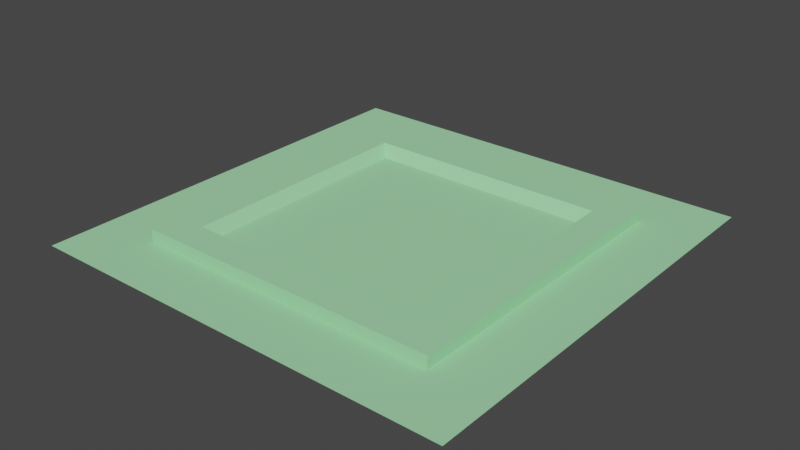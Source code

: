 # Source: Map1.blend  (saved by Blender 2.93.20; exported with 4.5.12 LTS)
import bpy
from mathutils import Matrix  # noqa: F401  (used for matrix-valued properties, if any)

bpy.ops.wm.read_factory_settings(use_empty=True)
scene = bpy.context.scene
scene.name = 'Scene'

# ---- collections
col_collection = bpy.data.collections.new('Collection'); scene.collection.children.link(col_collection)

# ---- materials (node trees are filled in below, after node groups)
mat_material = bpy.data.materials.new('Material')
mat_material.alpha_threshold = 0.0
mat_material.use_transparent_shadow = False
mat_material.diffuse_color = (0.3525, 0.7737, 0.4046, 1.0)
mat_material.roughness = 1.0
mat_material.specular_intensity = 0.0
mat_material.line_color = (0.0, 0.0, 0.0, 1.0)

# ---- material node trees

# ---- world
world_world = bpy.data.worlds.new('World'); scene.world = world_world
world_world.use_nodes = True; world_world.node_tree.nodes.clear()
_N = world_world.node_tree.nodes; _L = world_world.node_tree.links
n0 = _N.new('ShaderNodeOutputWorld'); n0.name = 'World Output'; n0.location = (300, 300)
n1 = _N.new('ShaderNodeBackground'); n1.name = 'Background'; n1.location = (10, 300)
n1.inputs[0].default_value = (0.05088, 0.05088, 0.05088, 1.0)
_L.new(n1.outputs[0], n0.inputs[0])
n0.is_active_output = True
world_world.color = (0.05088, 0.05088, 0.05088)
world_world.use_sun_shadow = False
world_world.sun_shadow_jitter_overblur = 0.0

# ---- meshes
me_grid = bpy.data.meshes.new('Grid')
me_grid.from_pydata([(-37.48, -37.48, 0.0), (-30.0, -37.48, 0.0), (-20.0, -37.48, 0.0), (-10.0, -37.48, 0.0), (3.806e-08, -37.48, 0.0), (10.0, -37.48, 0.0), (20.0, -37.48, 0.0), (30.0, -37.48, 0.0), (37.48, -37.48, 0.0), (-37.48, -30.0, 0.0), (-30.0, -30.0, 0.0), (-20.0, -30.0, 0.0), (-10.0, -30.0, 0.0), (-3.153e-08, -30.0, 0.0), (10.0, -30.0, 0.0), (20.0, -30.0, 0.0), (30.0, -30.0, 0.0), (37.48, -30.0, 0.0), (-37.48, -20.0, 0.0), (-30.0, -20.0, 0.0), (-20.0, -20.0, 0.0), (-10.0, -20.0, 0.0), (-3.153e-08, -20.0, 0.0), (10.0, -20.0, 0.0), (20.0, -20.0, 0.0), (30.0, -20.0, 0.0), (37.48, -20.0, 0.0), (-37.48, -10.0, 0.0), (-30.0, -10.0, 0.0), (-20.0, -10.0, 0.0), (-10.0, -10.0, 0.0), (-3.153e-08, -10.0, 0.0), (10.0, -10.0, 0.0), (20.0, -10.0, 0.0), (30.0, -10.0, 0.0), (37.48, -10.0, 0.0), (-37.48, -9.82e-07, 0.0), (-30.0, -1.064e-06, 0.0), (-20.0, -1.064e-06, 0.0), (-10.0, -1.064e-06, 0.0), (-3.153e-08, -1.064e-06, 0.0), (10.0, -1.064e-06, 0.0), (20.0, -1.064e-06, 0.0), (30.0, -1.064e-06, 0.0), (37.48, -9.82e-07, 0.0), (-37.48, 10.0, 0.0), (-30.0, 10.0, 0.0), (-20.0, 10.0, 0.0), (-10.0, 10.0, 0.0), (-3.153e-08, 10.0, 0.0), (10.0, 10.0, 0.0), (20.0, 10.0, 0.0), (30.0, 10.0, 0.0), (37.48, 10.0, 0.0), (-37.48, 20.0, 0.0), (-30.0, 20.0, 0.0), (-20.0, 20.0, 0.0), (-10.0, 20.0, 0.0), (-3.153e-08, 20.0, 0.0), (10.0, 20.0, 0.0), (20.0, 20.0, 0.0), (30.0, 20.0, 0.0), (37.48, 20.0, 0.0), (-37.48, 30.0, 0.0), (-30.0, 30.0, 0.0), (-20.0, 30.0, 0.0), (-10.0, 30.0, 0.0), (-3.153e-08, 30.0, 0.0), (10.0, 30.0, 0.0), (20.0, 30.0, 0.0), (30.0, 30.0, 0.0), (37.48, 30.0, 0.0), (-37.48, 37.48, 0.0), (-30.0, 37.48, 0.0), (-20.0, 37.48, 0.0), (-10.0, 37.48, 0.0), (3.806e-08, 37.48, 0.0), (10.0, 37.48, 0.0), (20.0, 37.48, 0.0), (30.0, 37.48, 0.0), (37.48, 37.48, 0.0), (-40.0, -40.0, 4.0), (-30.0, -40.0, 4.0), (-20.0, -40.0, 4.0), (-10.0, -40.0, 4.0), (-3.153e-08, -40.0, 4.0), (10.0, -40.0, 4.0), (20.0, -40.0, 4.0), (30.0, -40.0, 4.0), (40.0, -40.0, 4.0), (-40.0, -30.0, 4.0), (40.0, -30.0, 4.0), (-40.0, -20.0, 4.0), (40.0, -20.0, 4.0), (-40.0, -10.0, 4.0), (40.0, -10.0, 4.0), (-40.0, -1.064e-06, 4.0), (40.0, -1.064e-06, 4.0), (-40.0, 10.0, 4.0), (40.0, 10.0, 4.0), (-40.0, 20.0, 4.0), (40.0, 20.0, 4.0), (-40.0, 30.0, 4.0), (40.0, 30.0, 4.0), (-40.0, 40.0, 4.0), (-30.0, 40.0, 4.0), (-20.0, 40.0, 4.0), (-10.0, 40.0, 4.0), (-3.153e-08, 40.0, 4.0), (10.0, 40.0, 4.0), (20.0, 40.0, 4.0), (30.0, 40.0, 4.0), (40.0, 40.0, 4.0)], [], [(74, 75, 107, 106), (53, 44, 97, 99), (8, 7, 88, 89), (54, 63, 102, 100), (9, 18, 92, 90), (73, 74, 106, 105), (0, 1, 10, 9), (1, 2, 11, 10), (2, 3, 12, 11), (3, 4, 13, 12), (4, 5, 14, 13), (5, 6, 15, 14), (6, 7, 16, 15), (7, 8, 17, 16), (9, 10, 19, 18), (10, 11, 20, 19), (11, 12, 21, 20), (12, 13, 22, 21), (13, 14, 23, 22), (14, 15, 24, 23), (15, 16, 25, 24), (16, 17, 26, 25), (72, 73, 105, 104), (18, 19, 28, 27), (19, 20, 29, 28), (20, 21, 30, 29), (21, 22, 31, 30), (22, 23, 32, 31), (23, 24, 33, 32), (24, 25, 34, 33), (25, 26, 35, 34), (7, 6, 87, 88), (27, 28, 37, 36), (28, 29, 38, 37), (29, 30, 39, 38), (30, 31, 40, 39), (31, 32, 41, 40), (32, 33, 42, 41), (33, 34, 43, 42), (34, 35, 44, 43), (36, 37, 46, 45), (37, 38, 47, 46), (38, 39, 48, 47), (39, 40, 49, 48), (40, 41, 50, 49), (41, 42, 51, 50), (42, 43, 52, 51), (43, 44, 53, 52), (62, 53, 99, 101), (45, 46, 55, 54), (46, 47, 56, 55), (47, 48, 57, 56), (48, 49, 58, 57), (49, 50, 59, 58), (50, 51, 60, 59), (51, 52, 61, 60), (52, 53, 62, 61), (63, 72, 104, 102), (17, 8, 89, 91), (54, 55, 64, 63), (55, 56, 65, 64), (56, 57, 66, 65), (57, 58, 67, 66), (58, 59, 68, 67), (59, 60, 69, 68), (60, 61, 70, 69), (61, 62, 71, 70), (18, 27, 94, 92), (63, 64, 73, 72), (64, 65, 74, 73), (65, 66, 75, 74), (66, 67, 76, 75), (67, 68, 77, 76), (68, 69, 78, 77), (69, 70, 79, 78), (70, 71, 80, 79), (6, 5, 86, 87), (5, 4, 85, 86), (71, 62, 101, 103), (26, 17, 91, 93), (75, 76, 108, 107), (0, 9, 90, 81), (1, 0, 81, 82), (45, 54, 100, 98), (44, 35, 95, 97), (76, 77, 109, 108), (77, 78, 110, 109), (2, 1, 82, 83), (78, 79, 111, 110), (36, 45, 98, 96), (35, 26, 93, 95), (80, 71, 103, 112), (3, 2, 83, 84), (79, 80, 112, 111), (4, 3, 84, 85), (27, 36, 96, 94)])
_uv = me_grid.uv_layers.new(name='UVMap')
_uv.uv.foreach_set('vector', [0.3, 0.9, 0.4, 0.9, 0.4, 0.9, 0.3, 0.9, 0.9, 0.6, 0.9, 0.5, 0.9, 0.5, 0.9, 0.6, 0.9, 0.1, 0.8, 0.1, 0.8, 0.1, 0.9, 0.1, 0.1, 0.7, 0.1, 0.8, 0.1, 0.8, 0.1, 0.7, 0.1, 0.2, 0.1, 0.3, 0.1, 0.3, 0.1, 0.2, 0.2, 0.9, 0.3, 0.9, 0.3, 0.9, 0.2, 0.9, 0.1, 0.1, 0.2, 0.1, 0.2, 0.2, 0.1, 0.2, 0.2, 0.1, 0.3, 0.1, 0.3, 0.2, 0.2, 0.2, 0.3, 0.1, 0.4, 0.1, 0.4, 0.2, 0.3, 0.2, 0.4, 0.1, 0.5, 0.1, 0.5, 0.2, 0.4, 0.2, 0.5, 0.1, 0.6, 0.1, 0.6, 0.2, 0.5, 0.2, 0.6, 0.1, 0.7, 0.1, 0.7, 0.2, 0.6, 0.2, 0.7, 0.1, 0.8, 0.1, 0.8, 0.2, 0.7, 0.2, 0.8, 0.1, 0.9, 0.1, 0.9, 0.2, 0.8, 0.2, 0.1, 0.2, 0.2, 0.2, 0.2, 0.3, 0.1, 0.3, 0.2, 0.2, 0.3, 0.2, 0.3, 0.3, 0.2, 0.3, 0.3, 0.2, 0.4, 0.2, 0.4, 0.3, 0.3, 0.3, 0.4, 0.2, 0.5, 0.2, 0.5, 0.3, 0.4, 0.3, 0.5, 0.2, 0.6, 0.2, 0.6, 0.3, 0.5, 0.3, 0.6, 0.2, 0.7, 0.2, 0.7, 0.3, 0.6, 0.3, 0.7, 0.2, 0.8, 0.2, 0.8, 0.3, 0.7, 0.3, 0.8, 0.2, 0.9, 0.2, 0.9, 0.3, 0.8, 0.3, 0.1, 0.9, 0.2, 0.9, 0.2, 0.9, 0.1, 0.9, 0.1, 0.3, 0.2, 0.3, 0.2, 0.4, 0.1, 0.4, 0.2, 0.3, 0.3, 0.3, 0.3, 0.4, 0.2, 0.4, 0.3, 0.3, 0.4, 0.3, 0.4, 0.4, 0.3, 0.4, 0.4, 0.3, 0.5, 0.3, 0.5, 0.4, 0.4, 0.4, 0.5, 0.3, 0.6, 0.3, 0.6, 0.4, 0.5, 0.4, 0.6, 0.3, 0.7, 0.3, 0.7, 0.4, 0.6, 0.4, 0.7, 0.3, 0.8, 0.3, 0.8, 0.4, 0.7, 0.4, 0.8, 0.3, 0.9, 0.3, 0.9, 0.4, 0.8, 0.4, 0.8, 0.1, 0.7, 0.1, 0.7, 0.1, 0.8, 0.1, 0.1, 0.4, 0.2, 0.4, 0.2, 0.5, 0.1, 0.5, 0.2, 0.4, 0.3, 0.4, 0.3, 0.5, 0.2, 0.5, 0.3, 0.4, 0.4, 0.4, 0.4, 0.5, 0.3, 0.5, 0.4, 0.4, 0.5, 0.4, 0.5, 0.5, 0.4, 0.5, 0.5, 0.4, 0.6, 0.4, 0.6, 0.5, 0.5, 0.5, 0.6, 0.4, 0.7, 0.4, 0.7, 0.5, 0.6, 0.5, 0.7, 0.4, 0.8, 0.4, 0.8, 0.5, 0.7, 0.5, 0.8, 0.4, 0.9, 0.4, 0.9, 0.5, 0.8, 0.5, 0.1, 0.5, 0.2, 0.5, 0.2, 0.6, 0.1, 0.6, 0.2, 0.5, 0.3, 0.5, 0.3, 0.6, 0.2, 0.6, 0.3, 0.5, 0.4, 0.5, 0.4, 0.6, 0.3, 0.6, 0.4, 0.5, 0.5, 0.5, 0.5, 0.6, 0.4, 0.6, 0.5, 0.5, 0.6, 0.5, 0.6, 0.6, 0.5, 0.6, 0.6, 0.5, 0.7, 0.5, 0.7, 0.6, 0.6, 0.6, 0.7, 0.5, 0.8, 0.5, 0.8, 0.6, 0.7, 0.6, 0.8, 0.5, 0.9, 0.5, 0.9, 0.6, 0.8, 0.6, 0.9, 0.7, 0.9, 0.6, 0.9, 0.6, 0.9, 0.7, 0.1, 0.6, 0.2, 0.6, 0.2, 0.7, 0.1, 0.7, 0.2, 0.6, 0.3, 0.6, 0.3, 0.7, 0.2, 0.7, 0.3, 0.6, 0.4, 0.6, 0.4, 0.7, 0.3, 0.7, 0.4, 0.6, 0.5, 0.6, 0.5, 0.7, 0.4, 0.7, 0.5, 0.6, 0.6, 0.6, 0.6, 0.7, 0.5, 0.7, 0.6, 0.6, 0.7, 0.6, 0.7, 0.7, 0.6, 0.7, 0.7, 0.6, 0.8, 0.6, 0.8, 0.7, 0.7, 0.7, 0.8, 0.6, 0.9, 0.6, 0.9, 0.7, 0.8, 0.7, 0.1, 0.8, 0.1, 0.9, 0.1, 0.9, 0.1, 0.8, 0.9, 0.2, 0.9, 0.1, 0.9, 0.1, 0.9, 0.2, 0.1, 0.7, 0.2, 0.7, 0.2, 0.8, 0.1, 0.8, 0.2, 0.7, 0.3, 0.7, 0.3, 0.8, 0.2, 0.8, 0.3, 0.7, 0.4, 0.7, 0.4, 0.8, 0.3, 0.8, 0.4, 0.7, 0.5, 0.7, 0.5, 0.8, 0.4, 0.8, 0.5, 0.7, 0.6, 0.7, 0.6, 0.8, 0.5, 0.8, 0.6, 0.7, 0.7, 0.7, 0.7, 0.8, 0.6, 0.8, 0.7, 0.7, 0.8, 0.7, 0.8, 0.8, 0.7, 0.8, 0.8, 0.7, 0.9, 0.7, 0.9, 0.8, 0.8, 0.8, 0.1, 0.3, 0.1, 0.4, 0.1, 0.4, 0.1, 0.3, 0.1, 0.8, 0.2, 0.8, 0.2, 0.9, 0.1, 0.9, 0.2, 0.8, 0.3, 0.8, 0.3, 0.9, 0.2, 0.9, 0.3, 0.8, 0.4, 0.8, 0.4, 0.9, 0.3, 0.9, 0.4, 0.8, 0.5, 0.8, 0.5, 0.9, 0.4, 0.9, 0.5, 0.8, 0.6, 0.8, 0.6, 0.9, 0.5, 0.9, 0.6, 0.8, 0.7, 0.8, 0.7, 0.9, 0.6, 0.9, 0.7, 0.8, 0.8, 0.8, 0.8, 0.9, 0.7, 0.9, 0.8, 0.8, 0.9, 0.8, 0.9, 0.9, 0.8, 0.9, 0.7, 0.1, 0.6, 0.1, 0.6, 0.1, 0.7, 0.1, 0.6, 0.1, 0.5, 0.1, 0.5, 0.1, 0.6, 0.1, 0.9, 0.8, 0.9, 0.7, 0.9, 0.7, 0.9, 0.8, 0.9, 0.3, 0.9, 0.2, 0.9, 0.2, 0.9, 0.3, 0.4, 0.9, 0.5, 0.9, 0.5, 0.9, 0.4, 0.9, 0.1, 0.1, 0.1, 0.2, 0.1, 0.2, 0.1, 0.1, 0.2, 0.1, 0.1, 0.1, 0.1, 0.1, 0.2, 0.1, 0.1, 0.6, 0.1, 0.7, 0.1, 0.7, 0.1, 0.6, 0.9, 0.5, 0.9, 0.4, 0.9, 0.4, 0.9, 0.5, 0.5, 0.9, 0.6, 0.9, 0.6, 0.9, 0.5, 0.9, 0.6, 0.9, 0.7, 0.9, 0.7, 0.9, 0.6, 0.9, 0.3, 0.1, 0.2, 0.1, 0.2, 0.1, 0.3, 0.1, 0.7, 0.9, 0.8, 0.9, 0.8, 0.9, 0.7, 0.9, 0.1, 0.5, 0.1, 0.6, 0.1, 0.6, 0.1, 0.5, 0.9, 0.4, 0.9, 0.3, 0.9, 0.3, 0.9, 0.4, 0.9, 0.9, 0.9, 0.8, 0.9, 0.8, 0.9, 0.9, 0.4, 0.1, 0.3, 0.1, 0.3, 0.1, 0.4, 0.1, 0.8, 0.9, 0.9, 0.9, 0.9, 0.9, 0.8, 0.9, 0.5, 0.1, 0.4, 0.1, 0.4, 0.1, 0.5, 0.1, 0.1, 0.4, 0.1, 0.5, 0.1, 0.5, 0.1, 0.4])
me_grid.materials.append(mat_material)
me_grid.use_remesh_fix_poles = True
me_grid.use_remesh_preserve_attributes = False
me_grid.update()
me_plane_001 = bpy.data.meshes.new('Plane.001')
me_plane_001.from_pydata([(-50.0, -50.0, 0.0), (50.0, -50.0, 0.0), (-50.0, 50.0, 0.0), (50.0, 50.0, 0.0), (-70.0, -70.0, 0.0), (-70.0, 70.0, 0.0), (70.0, 70.0, 0.0), (70.0, -70.0, 0.0), (-50.0, -50.0, 0.0), (-40.0, -50.0, 0.0), (-30.0, -50.0, 0.0), (-20.0, -50.0, 0.0), (-10.0, -50.0, 0.0), (-3.153e-08, -50.0, 0.0), (10.0, -50.0, 0.0), (20.0, -50.0, 0.0), (30.0, -50.0, 0.0), (40.0, -50.0, 0.0), (50.0, -50.0, 0.0), (-50.0, -40.0, 0.0), (50.0, -40.0, 0.0), (-50.0, -30.0, 0.0), (50.0, -30.0, 0.0), (-50.0, -20.0, 0.0), (50.0, -20.0, 0.0), (-50.0, -10.0, 0.0), (50.0, -10.0, 0.0), (-50.0, -1.064e-06, 0.0), (50.0, -1.064e-06, 0.0), (-50.0, 10.0, 0.0), (50.0, 10.0, 0.0), (-50.0, 20.0, 0.0), (50.0, 20.0, 0.0), (-50.0, 30.0, 0.0), (50.0, 30.0, 0.0), (-50.0, 40.0, 0.0), (50.0, 40.0, 0.0), (-50.0, 50.0, 0.0), (-40.0, 50.0, 0.0), (-30.0, 50.0, 0.0), (-20.0, 50.0, 0.0), (-10.0, 50.0, 0.0), (-3.153e-08, 50.0, 0.0), (10.0, 50.0, 0.0), (20.0, 50.0, 0.0), (30.0, 50.0, 0.0), (40.0, 50.0, 0.0), (50.0, 50.0, 0.0), (-50.0, -40.0, 4.0), (-50.0, -50.0, 4.0), (-40.0, -50.0, 4.0), (-40.0, -40.0, 4.0), (-30.0, -50.0, 4.0), (-30.0, -40.0, 4.0), (-20.0, -50.0, 4.0), (-20.0, -40.0, 4.0), (-10.0, -50.0, 4.0), (-10.0, -40.0, 4.0), (-3.153e-08, -50.0, 4.0), (-3.153e-08, -40.0, 4.0), (10.0, -50.0, 4.0), (10.0, -40.0, 4.0), (20.0, -50.0, 4.0), (20.0, -40.0, 4.0), (30.0, -50.0, 4.0), (30.0, -40.0, 4.0), (40.0, -50.0, 4.0), (40.0, -40.0, 4.0), (50.0, -50.0, 4.0), (50.0, -40.0, 4.0), (-50.0, -30.0, 4.0), (-40.0, -30.0, 4.0), (40.0, -30.0, 4.0), (50.0, -30.0, 4.0), (-50.0, -20.0, 4.0), (-40.0, -20.0, 4.0), (40.0, -20.0, 4.0), (50.0, -20.0, 4.0), (-50.0, -10.0, 4.0), (-40.0, -10.0, 4.0), (40.0, -10.0, 4.0), (50.0, -10.0, 4.0), (-50.0, -1.064e-06, 4.0), (-40.0, -1.064e-06, 4.0), (40.0, -1.064e-06, 4.0), (50.0, -1.064e-06, 4.0), (-50.0, 10.0, 4.0), (-40.0, 10.0, 4.0), (40.0, 10.0, 4.0), (50.0, 10.0, 4.0), (-50.0, 20.0, 4.0), (-40.0, 20.0, 4.0), (40.0, 20.0, 4.0), (50.0, 20.0, 4.0), (-50.0, 30.0, 4.0), (-40.0, 30.0, 4.0), (40.0, 30.0, 4.0), (50.0, 30.0, 4.0), (-50.0, 40.0, 4.0), (-40.0, 40.0, 4.0), (-30.0, 40.0, 4.0), (-20.0, 40.0, 4.0), (-10.0, 40.0, 4.0), (-3.153e-08, 40.0, 4.0), (10.0, 40.0, 4.0), (20.0, 40.0, 4.0), (30.0, 40.0, 4.0), (40.0, 40.0, 4.0), (50.0, 40.0, 4.0), (-50.0, 50.0, 4.0), (-40.0, 50.0, 4.0), (-30.0, 50.0, 4.0), (-20.0, 50.0, 4.0), (-10.0, 50.0, 4.0), (-3.153e-08, 50.0, 4.0), (10.0, 50.0, 4.0), (20.0, 50.0, 4.0), (30.0, 50.0, 4.0), (40.0, 50.0, 4.0), (50.0, 50.0, 4.0)], [], [(0, 2, 5, 4), (2, 3, 6, 5), (3, 1, 7, 6), (1, 0, 4, 7), (17, 18, 68, 66), (43, 42, 114, 115), (8, 9, 50, 49), (19, 8, 49, 48), (33, 31, 90, 94), (23, 21, 70, 74), (42, 41, 113, 114), (16, 17, 66, 64), (30, 32, 93, 89), (20, 22, 73, 69), (41, 40, 112, 113), (15, 16, 64, 62), (40, 39, 111, 112), (35, 33, 94, 98), (25, 23, 74, 78), (39, 38, 110, 111), (14, 15, 62, 60), (32, 34, 97, 93), (22, 24, 77, 73), (38, 37, 109, 110), (49, 50, 51, 48), (50, 52, 53, 51), (52, 54, 55, 53), (54, 56, 57, 55), (56, 58, 59, 57), (58, 60, 61, 59), (60, 62, 63, 61), (62, 64, 65, 63), (64, 66, 67, 65), (66, 68, 69, 67), (48, 51, 71, 70), (67, 69, 73, 72), (70, 71, 75, 74), (72, 73, 77, 76), (74, 75, 79, 78), (76, 77, 81, 80), (78, 79, 83, 82), (80, 81, 85, 84), (82, 83, 87, 86), (84, 85, 89, 88), (86, 87, 91, 90), (88, 89, 93, 92), (90, 91, 95, 94), (92, 93, 97, 96), (94, 95, 99, 98), (96, 97, 108, 107), (98, 99, 110, 109), (99, 100, 111, 110), (100, 101, 112, 111), (101, 102, 113, 112), (102, 103, 114, 113), (103, 104, 115, 114), (104, 105, 116, 115), (105, 106, 117, 116), (106, 107, 118, 117), (107, 108, 119, 118), (18, 20, 69, 68), (28, 30, 89, 85), (44, 43, 115, 116), (9, 10, 52, 50), (21, 19, 48, 70), (31, 29, 86, 90), (45, 44, 116, 117), (10, 11, 54, 52), (46, 45, 117, 118), (26, 28, 85, 81), (36, 47, 119, 108), (47, 46, 118, 119), (11, 12, 56, 54), (29, 27, 82, 86), (12, 13, 58, 56), (24, 26, 81, 77), (34, 36, 108, 97), (27, 25, 78, 82), (37, 35, 98, 109), (13, 14, 60, 58)])
_uv = me_plane_001.uv_layers.new(name='UVMap')
_uv.uv.foreach_set('vector', [0.0, 0.0, 0.0, 1.0, 0.0, 1.0, 0.0, 0.0, 0.0, 1.0, 1.0, 1.0, 1.0, 1.0, 0.0, 1.0, 1.0, 1.0, 1.0, 0.0, 1.0, 0.0, 1.0, 1.0, 1.0, 0.0, 0.0, 0.0, 0.0, 0.0, 1.0, 0.0, 0.0, 0.0, 0.0, 0.0, 0.0, 0.0, 0.0, 0.0, 0.0, 0.0, 0.0, 0.0, 0.0, 0.0, 0.0, 0.0, 0.0, 0.0, 0.0, 0.0, 0.0, 0.0, 0.0, 0.0, 0.0, 0.0, 0.0, 0.0, 0.0, 0.0, 0.0, 0.0, 0.0, 0.0, 0.0, 0.0, 0.0, 0.0, 0.0, 0.0, 0.0, 0.0, 0.0, 0.0, 0.0, 0.0, 0.0, 0.0, 0.0, 0.0, 0.0, 0.0, 0.0, 0.0, 0.0, 0.0, 0.0, 0.0, 0.0, 0.0, 0.0, 0.0, 0.0, 0.0, 0.0, 0.0, 0.0, 0.0, 0.0, 0.0, 0.0, 0.0, 0.0, 0.0, 0.0, 0.0, 0.0, 0.0, 0.0, 0.0, 0.0, 0.0, 0.0, 0.0, 0.0, 0.0, 0.0, 0.0, 0.0, 0.0, 0.0, 0.0, 0.0, 0.0, 0.0, 0.0, 0.0, 0.0, 0.0, 0.0, 0.0, 0.0, 0.0, 0.0, 0.0, 0.0, 0.0, 0.0, 0.0, 0.0, 0.0, 0.0, 0.0, 0.0, 0.0, 0.0, 0.0, 0.0, 0.0, 0.0, 0.0, 0.0, 0.0, 0.0, 0.0, 0.0, 0.0, 0.0, 0.0, 0.0, 0.0, 0.0, 0.0, 0.0, 0.0, 0.0, 0.0, 0.0, 0.0, 0.0, 0.0, 0.0, 0.0, 0.0, 0.0, 0.0, 0.0, 0.0, 0.0, 0.0, 0.0, 0.0, 0.0, 0.0, 0.0, 0.0, 0.0, 0.0, 0.0, 0.0, 0.0, 0.0, 0.1, 0.0, 0.1, 0.1, 0.0, 0.1, 0.1, 0.0, 0.2, 0.0, 0.2, 0.1, 0.1, 0.1, 0.2, 0.0, 0.3, 0.0, 0.3, 0.1, 0.2, 0.1, 0.3, 0.0, 0.4, 0.0, 0.4, 0.1, 0.3, 0.1, 0.4, 0.0, 0.5, 0.0, 0.5, 0.1, 0.4, 0.1, 0.5, 0.0, 0.6, 0.0, 0.6, 0.1, 0.5, 0.1, 0.6, 0.0, 0.7, 0.0, 0.7, 0.1, 0.6, 0.1, 0.7, 0.0, 0.8, 0.0, 0.8, 0.1, 0.7, 0.1, 0.8, 0.0, 0.9, 0.0, 0.9, 0.1, 0.8, 0.1, 0.9, 0.0, 1.0, 0.0, 1.0, 0.1, 0.9, 0.1, 0.0, 0.1, 0.1, 0.1, 0.1, 0.2, 0.0, 0.2, 0.9, 0.1, 1.0, 0.1, 1.0, 0.2, 0.9, 0.2, 0.0, 0.2, 0.1, 0.2, 0.1, 0.3, 0.0, 0.3, 0.9, 0.2, 1.0, 0.2, 1.0, 0.3, 0.9, 0.3, 0.0, 0.3, 0.1, 0.3, 0.1, 0.4, 0.0, 0.4, 0.9, 0.3, 1.0, 0.3, 1.0, 0.4, 0.9, 0.4, 0.0, 0.4, 0.1, 0.4, 0.1, 0.5, 0.0, 0.5, 0.9, 0.4, 1.0, 0.4, 1.0, 0.5, 0.9, 0.5, 0.0, 0.5, 0.1, 0.5, 0.1, 0.6, 0.0, 0.6, 0.9, 0.5, 1.0, 0.5, 1.0, 0.6, 0.9, 0.6, 0.0, 0.6, 0.1, 0.6, 0.1, 0.7, 0.0, 0.7, 0.9, 0.6, 1.0, 0.6, 1.0, 0.7, 0.9, 0.7, 0.0, 0.7, 0.1, 0.7, 0.1, 0.8, 0.0, 0.8, 0.9, 0.7, 1.0, 0.7, 1.0, 0.8, 0.9, 0.8, 0.0, 0.8, 0.1, 0.8, 0.1, 0.9, 0.0, 0.9, 0.9, 0.8, 1.0, 0.8, 1.0, 0.9, 0.9, 0.9, 0.0, 0.9, 0.1, 0.9, 0.1, 1.0, 0.0, 1.0, 0.1, 0.9, 0.2, 0.9, 0.2, 1.0, 0.1, 1.0, 0.2, 0.9, 0.3, 0.9, 0.3, 1.0, 0.2, 1.0, 0.3, 0.9, 0.4, 0.9, 0.4, 1.0, 0.3, 1.0, 0.4, 0.9, 0.5, 0.9, 0.5, 1.0, 0.4, 1.0, 0.5, 0.9, 0.6, 0.9, 0.6, 1.0, 0.5, 1.0, 0.6, 0.9, 0.7, 0.9, 0.7, 1.0, 0.6, 1.0, 0.7, 0.9, 0.8, 0.9, 0.8, 1.0, 0.7, 1.0, 0.8, 0.9, 0.9, 0.9, 0.9, 1.0, 0.8, 1.0, 0.9, 0.9, 1.0, 0.9, 1.0, 1.0, 0.9, 1.0, 0.0, 0.0, 0.0, 0.0, 0.0, 0.0, 0.0, 0.0, 0.0, 0.0, 0.0, 0.0, 0.0, 0.0, 0.0, 0.0, 0.0, 0.0, 0.0, 0.0, 0.0, 0.0, 0.0, 0.0, 0.0, 0.0, 0.0, 0.0, 0.0, 0.0, 0.0, 0.0, 0.0, 0.0, 0.0, 0.0, 0.0, 0.0, 0.0, 0.0, 0.0, 0.0, 0.0, 0.0, 0.0, 0.0, 0.0, 0.0, 0.0, 0.0, 0.0, 0.0, 0.0, 0.0, 0.0, 0.0, 0.0, 0.0, 0.0, 0.0, 0.0, 0.0, 0.0, 0.0, 0.0, 0.0, 0.0, 0.0, 0.0, 0.0, 0.0, 0.0, 0.0, 0.0, 0.0, 0.0, 0.0, 0.0, 0.0, 0.0, 0.0, 0.0, 0.0, 0.0, 0.0, 0.0, 0.0, 0.0, 0.0, 0.0, 0.0, 0.0, 0.0, 0.0, 0.0, 0.0, 0.0, 0.0, 0.0, 0.0, 0.0, 0.0, 0.0, 0.0, 0.0, 0.0, 0.0, 0.0, 0.0, 0.0, 0.0, 0.0, 0.0, 0.0, 0.0, 0.0, 0.0, 0.0, 0.0, 0.0, 0.0, 0.0, 0.0, 0.0, 0.0, 0.0, 0.0, 0.0, 0.0, 0.0, 0.0, 0.0, 0.0, 0.0, 0.0, 0.0, 0.0, 0.0, 0.0, 0.0, 0.0, 0.0, 0.0, 0.0, 0.0, 0.0, 0.0, 0.0, 0.0, 0.0, 0.0, 0.0, 0.0, 0.0, 0.0, 0.0, 0.0, 0.0, 0.0, 0.0])
me_plane_001.materials.append(mat_material)
me_plane_001.use_remesh_fix_poles = True
me_plane_001.use_remesh_preserve_attributes = False
me_plane_001.update()

# ---- objects
ob_grid = bpy.data.objects.new('Grid', me_grid)
ob_background = bpy.data.objects.new('Background', me_plane_001)

# ---- transforms, parenting, visibility, modifiers, constraints
ob_grid.location = (0.0, 0.0, 0.0)
ob_background.location = (0.0, 0.0, 0.0)

# ---- collection membership
col_collection.objects.link(ob_grid)
col_collection.objects.link(ob_background)

# ---- scene / render settings (as saved in the file)
scene.frame_start = 1; scene.frame_end = 250; scene.frame_set(2)
scene.render.engine = 'BLENDER_EEVEE_NEXT'
scene.cycles.use_denoising = False
scene.cycles.samples = 128
scene.cycles.sampling_pattern = 'TABULATED_SOBOL'
scene.cycles.use_adaptive_sampling = False
scene.cycles.use_light_tree = False
scene.view_settings.view_transform = 'Filmic'
bpy.context.view_layer.update()

# ---- added for rendering (the .blend has no active camera and no usable light): camera, sun
cam_auto = bpy.data.cameras.new('AutoCamera')
cam_auto.lens = 50.0
cam_auto.sensor_width = 36.0
cam_auto.clip_end = 3215.54
ob_auto_camera = bpy.data.objects.new('AutoCamera', cam_auto)
scene.collection.objects.link(ob_auto_camera)
ob_auto_camera.location = (183.223, -219.867, 148.578)
ob_auto_camera.rotation_euler = (1.09748, -7.21219e-08, 0.694738)
scene.camera = ob_auto_camera
light_auto_sun = bpy.data.lights.new('AutoSun', 'SUN')
light_auto_sun.energy = 3.0
light_auto_sun.angle = 0.0523599
ob_auto_sun = bpy.data.objects.new('AutoSun', light_auto_sun)
scene.collection.objects.link(ob_auto_sun)
ob_auto_sun.rotation_euler = (0.872665, 0.174533, 0.523599)
bpy.context.view_layer.update()
